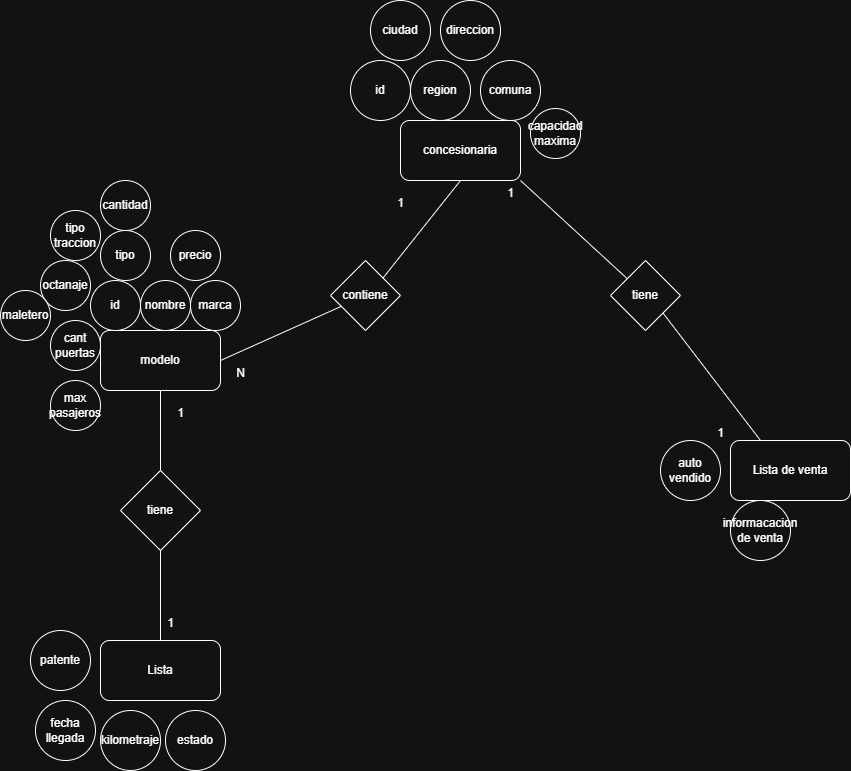

The diagram above was exported from draw.io. Its source (the exported page's mxGraphModel, read from the mxfile embedded in the PNG):
<mxGraphModel dx="1435" dy="876" grid="1" gridSize="10" guides="1" tooltips="1" connect="1" arrows="1" fold="1" page="0" pageScale="1" pageWidth="1169" pageHeight="827" math="0" shadow="0">
  <root>
    <mxCell id="0" />
    <mxCell id="1" parent="0" />
    <mxCell id="Slz0XC0XtPchGZIpmAG2-1" value="concesionaria" style="rounded=1;whiteSpace=wrap;html=1;" vertex="1" parent="1">
      <mxGeometry x="-150" y="180" width="120" height="60" as="geometry" />
    </mxCell>
    <mxCell id="Slz0XC0XtPchGZIpmAG2-2" value="id" style="ellipse;whiteSpace=wrap;html=1;aspect=fixed;" vertex="1" parent="1">
      <mxGeometry x="-200" y="120" width="60" height="60" as="geometry" />
    </mxCell>
    <mxCell id="Slz0XC0XtPchGZIpmAG2-3" value="comuna" style="ellipse;whiteSpace=wrap;html=1;aspect=fixed;" vertex="1" parent="1">
      <mxGeometry x="-70" y="120" width="60" height="60" as="geometry" />
    </mxCell>
    <mxCell id="Slz0XC0XtPchGZIpmAG2-4" value="region" style="ellipse;whiteSpace=wrap;html=1;aspect=fixed;" vertex="1" parent="1">
      <mxGeometry x="-140" y="120" width="60" height="60" as="geometry" />
    </mxCell>
    <mxCell id="Slz0XC0XtPchGZIpmAG2-5" value="direccion" style="ellipse;whiteSpace=wrap;html=1;aspect=fixed;" vertex="1" parent="1">
      <mxGeometry x="-110" y="60" width="60" height="60" as="geometry" />
    </mxCell>
    <mxCell id="Slz0XC0XtPchGZIpmAG2-6" value="ciudad" style="ellipse;whiteSpace=wrap;html=1;aspect=fixed;" vertex="1" parent="1">
      <mxGeometry x="-180" y="60" width="60" height="60" as="geometry" />
    </mxCell>
    <mxCell id="Slz0XC0XtPchGZIpmAG2-7" value="modelo" style="rounded=1;whiteSpace=wrap;html=1;" vertex="1" parent="1">
      <mxGeometry x="-450" y="390" width="120" height="60" as="geometry" />
    </mxCell>
    <mxCell id="Slz0XC0XtPchGZIpmAG2-8" value="id" style="ellipse;whiteSpace=wrap;html=1;aspect=fixed;" vertex="1" parent="1">
      <mxGeometry x="-460" y="340" width="50" height="50" as="geometry" />
    </mxCell>
    <mxCell id="Slz0XC0XtPchGZIpmAG2-10" value="marca" style="ellipse;whiteSpace=wrap;html=1;aspect=fixed;" vertex="1" parent="1">
      <mxGeometry x="-360" y="340" width="50" height="50" as="geometry" />
    </mxCell>
    <mxCell id="Slz0XC0XtPchGZIpmAG2-11" value="precio" style="ellipse;whiteSpace=wrap;html=1;aspect=fixed;" vertex="1" parent="1">
      <mxGeometry x="-380" y="290" width="50" height="50" as="geometry" />
    </mxCell>
    <mxCell id="Slz0XC0XtPchGZIpmAG2-12" value="tipo" style="ellipse;whiteSpace=wrap;html=1;aspect=fixed;" vertex="1" parent="1">
      <mxGeometry x="-450" y="290" width="50" height="50" as="geometry" />
    </mxCell>
    <mxCell id="Slz0XC0XtPchGZIpmAG2-13" value="nombre" style="ellipse;whiteSpace=wrap;html=1;aspect=fixed;" vertex="1" parent="1">
      <mxGeometry x="-410" y="340" width="50" height="50" as="geometry" />
    </mxCell>
    <mxCell id="Slz0XC0XtPchGZIpmAG2-14" value="cantidad" style="ellipse;whiteSpace=wrap;html=1;" vertex="1" parent="1">
      <mxGeometry x="-450" y="240" width="50" height="50" as="geometry" />
    </mxCell>
    <mxCell id="Slz0XC0XtPchGZIpmAG2-15" value="cant puertas" style="ellipse;whiteSpace=wrap;html=1;aspect=fixed;" vertex="1" parent="1">
      <mxGeometry x="-500" y="380" width="50" height="50" as="geometry" />
    </mxCell>
    <mxCell id="Slz0XC0XtPchGZIpmAG2-16" value="max pasajeros" style="ellipse;whiteSpace=wrap;html=1;aspect=fixed;" vertex="1" parent="1">
      <mxGeometry x="-500" y="440" width="50" height="50" as="geometry" />
    </mxCell>
    <mxCell id="Slz0XC0XtPchGZIpmAG2-17" value="octanaje" style="ellipse;whiteSpace=wrap;html=1;aspect=fixed;" vertex="1" parent="1">
      <mxGeometry x="-510" y="320" width="50" height="50" as="geometry" />
    </mxCell>
    <mxCell id="Slz0XC0XtPchGZIpmAG2-18" value="maletero" style="ellipse;whiteSpace=wrap;html=1;aspect=fixed;" vertex="1" parent="1">
      <mxGeometry x="-550" y="350" width="50" height="50" as="geometry" />
    </mxCell>
    <mxCell id="Slz0XC0XtPchGZIpmAG2-19" value="tipo traccion" style="ellipse;whiteSpace=wrap;html=1;aspect=fixed;" vertex="1" parent="1">
      <mxGeometry x="-500" y="270" width="50" height="50" as="geometry" />
    </mxCell>
    <mxCell id="Slz0XC0XtPchGZIpmAG2-20" value="&lt;span style=&quot;color: rgba(0, 0, 0, 0); font-family: monospace; font-size: 0px; text-align: start;&quot;&gt;%3CmxGraphModel%3E%3Croot%3E%3CmxCell%20id%3D%220%22%2F%3E%3CmxCell%20id%3D%221%22%20parent%3D%220%22%2F%3E%3CmxCell%20id%3D%222%22%20value%3D%22%22%20style%3D%22ellipse%3BwhiteSpace%3Dwrap%3Bhtml%3D1%3Baspect%3Dfixed%3B%22%20vertex%3D%221%22%20parent%3D%221%22%3E%3CmxGeometry%20x%3D%22-460%22%20y%3D%22340%22%20width%3D%2250%22%20height%3D%2250%22%20as%3D%22geometry%22%2F%3E%3C%2FmxCell%3E%3C%2Froot%3E%3C%2FmxGraphModel%3E&lt;/span&gt;" style="text;html=1;align=center;verticalAlign=middle;resizable=0;points=[];autosize=1;strokeColor=none;fillColor=none;" vertex="1" parent="1">
      <mxGeometry x="50" y="218" width="20" height="30" as="geometry" />
    </mxCell>
    <mxCell id="Slz0XC0XtPchGZIpmAG2-21" value="capacidad maxima" style="ellipse;whiteSpace=wrap;html=1;aspect=fixed;" vertex="1" parent="1">
      <mxGeometry x="-20" y="168" width="50" height="50" as="geometry" />
    </mxCell>
    <mxCell id="Slz0XC0XtPchGZIpmAG2-22" value="contiene" style="rhombus;whiteSpace=wrap;html=1;" vertex="1" parent="1">
      <mxGeometry x="-220" y="320" width="70" height="70" as="geometry" />
    </mxCell>
    <mxCell id="Slz0XC0XtPchGZIpmAG2-23" value="" style="endArrow=none;html=1;rounded=0;exitX=1;exitY=0.5;exitDx=0;exitDy=0;" edge="1" parent="1" source="Slz0XC0XtPchGZIpmAG2-7" target="Slz0XC0XtPchGZIpmAG2-22">
      <mxGeometry width="50" height="50" relative="1" as="geometry">
        <mxPoint x="-230" y="290" as="sourcePoint" />
        <mxPoint x="-180" y="240" as="targetPoint" />
      </mxGeometry>
    </mxCell>
    <mxCell id="Slz0XC0XtPchGZIpmAG2-24" value="" style="endArrow=none;html=1;rounded=0;exitX=1;exitY=0;exitDx=0;exitDy=0;entryX=0.5;entryY=1;entryDx=0;entryDy=0;" edge="1" parent="1" source="Slz0XC0XtPchGZIpmAG2-22" target="Slz0XC0XtPchGZIpmAG2-1">
      <mxGeometry width="50" height="50" relative="1" as="geometry">
        <mxPoint x="-230" y="290" as="sourcePoint" />
        <mxPoint x="-180" y="240" as="targetPoint" />
      </mxGeometry>
    </mxCell>
    <mxCell id="Slz0XC0XtPchGZIpmAG2-25" value="1" style="text;html=1;align=center;verticalAlign=middle;resizable=0;points=[];autosize=1;strokeColor=none;fillColor=none;" vertex="1" parent="1">
      <mxGeometry x="-165" y="248" width="30" height="30" as="geometry" />
    </mxCell>
    <mxCell id="Slz0XC0XtPchGZIpmAG2-26" value="N" style="text;html=1;align=center;verticalAlign=middle;resizable=0;points=[];autosize=1;strokeColor=none;fillColor=none;" vertex="1" parent="1">
      <mxGeometry x="-325" y="418" width="30" height="30" as="geometry" />
    </mxCell>
    <mxCell id="Slz0XC0XtPchGZIpmAG2-27" value="Lista" style="rounded=1;whiteSpace=wrap;html=1;" vertex="1" parent="1">
      <mxGeometry x="-450" y="700" width="120" height="60" as="geometry" />
    </mxCell>
    <mxCell id="Slz0XC0XtPchGZIpmAG2-28" value="tiene" style="rhombus;whiteSpace=wrap;html=1;" vertex="1" parent="1">
      <mxGeometry x="-430" y="530" width="80" height="80" as="geometry" />
    </mxCell>
    <mxCell id="Slz0XC0XtPchGZIpmAG2-29" value="" style="endArrow=none;html=1;rounded=0;exitX=0.5;exitY=0;exitDx=0;exitDy=0;entryX=0.5;entryY=1;entryDx=0;entryDy=0;" edge="1" parent="1" source="Slz0XC0XtPchGZIpmAG2-28" target="Slz0XC0XtPchGZIpmAG2-7">
      <mxGeometry width="50" height="50" relative="1" as="geometry">
        <mxPoint x="-230" y="530" as="sourcePoint" />
        <mxPoint x="-180" y="480" as="targetPoint" />
      </mxGeometry>
    </mxCell>
    <mxCell id="Slz0XC0XtPchGZIpmAG2-30" value="" style="endArrow=none;html=1;rounded=0;exitX=0.5;exitY=0;exitDx=0;exitDy=0;entryX=0.5;entryY=1;entryDx=0;entryDy=0;" edge="1" parent="1" source="Slz0XC0XtPchGZIpmAG2-27" target="Slz0XC0XtPchGZIpmAG2-28">
      <mxGeometry width="50" height="50" relative="1" as="geometry">
        <mxPoint x="-230" y="530" as="sourcePoint" />
        <mxPoint x="-180" y="480" as="targetPoint" />
      </mxGeometry>
    </mxCell>
    <mxCell id="Slz0XC0XtPchGZIpmAG2-31" value="1" style="text;html=1;align=center;verticalAlign=middle;resizable=0;points=[];autosize=1;strokeColor=none;fillColor=none;" vertex="1" parent="1">
      <mxGeometry x="-385" y="458" width="30" height="30" as="geometry" />
    </mxCell>
    <mxCell id="Slz0XC0XtPchGZIpmAG2-32" value="1" style="text;html=1;align=center;verticalAlign=middle;resizable=0;points=[];autosize=1;strokeColor=none;fillColor=none;" vertex="1" parent="1">
      <mxGeometry x="-395" y="668" width="30" height="30" as="geometry" />
    </mxCell>
    <mxCell id="Slz0XC0XtPchGZIpmAG2-34" value="patente" style="ellipse;whiteSpace=wrap;html=1;aspect=fixed;" vertex="1" parent="1">
      <mxGeometry x="-520" y="690" width="60" height="60" as="geometry" />
    </mxCell>
    <mxCell id="Slz0XC0XtPchGZIpmAG2-35" value="fecha llegada" style="ellipse;whiteSpace=wrap;html=1;aspect=fixed;" vertex="1" parent="1">
      <mxGeometry x="-515" y="760" width="60" height="60" as="geometry" />
    </mxCell>
    <mxCell id="Slz0XC0XtPchGZIpmAG2-36" value="kilometraje" style="ellipse;whiteSpace=wrap;html=1;" vertex="1" parent="1">
      <mxGeometry x="-450" y="770" width="60" height="60" as="geometry" />
    </mxCell>
    <mxCell id="Slz0XC0XtPchGZIpmAG2-37" value="estado" style="ellipse;whiteSpace=wrap;html=1;" vertex="1" parent="1">
      <mxGeometry x="-385" y="770" width="60" height="60" as="geometry" />
    </mxCell>
    <mxCell id="Slz0XC0XtPchGZIpmAG2-40" value="Lista de venta" style="rounded=1;whiteSpace=wrap;html=1;" vertex="1" parent="1">
      <mxGeometry x="180" y="500" width="120" height="60" as="geometry" />
    </mxCell>
    <mxCell id="Slz0XC0XtPchGZIpmAG2-41" value="tiene" style="rhombus;whiteSpace=wrap;html=1;" vertex="1" parent="1">
      <mxGeometry x="60" y="320" width="70" height="70" as="geometry" />
    </mxCell>
    <mxCell id="Slz0XC0XtPchGZIpmAG2-42" value="" style="endArrow=none;html=1;rounded=0;entryX=1;entryY=1;entryDx=0;entryDy=0;exitX=0.25;exitY=0;exitDx=0;exitDy=0;" edge="1" parent="1" source="Slz0XC0XtPchGZIpmAG2-40" target="Slz0XC0XtPchGZIpmAG2-41">
      <mxGeometry width="50" height="50" relative="1" as="geometry">
        <mxPoint x="40" y="550" as="sourcePoint" />
        <mxPoint x="90" y="500" as="targetPoint" />
      </mxGeometry>
    </mxCell>
    <mxCell id="Slz0XC0XtPchGZIpmAG2-43" value="" style="endArrow=none;html=1;rounded=0;entryX=1;entryY=1;entryDx=0;entryDy=0;" edge="1" parent="1" source="Slz0XC0XtPchGZIpmAG2-41" target="Slz0XC0XtPchGZIpmAG2-1">
      <mxGeometry width="50" height="50" relative="1" as="geometry">
        <mxPoint x="40" y="550" as="sourcePoint" />
        <mxPoint x="90" y="500" as="targetPoint" />
      </mxGeometry>
    </mxCell>
    <mxCell id="Slz0XC0XtPchGZIpmAG2-44" value="1" style="text;html=1;align=center;verticalAlign=middle;resizable=0;points=[];autosize=1;strokeColor=none;fillColor=none;" vertex="1" parent="1">
      <mxGeometry x="-55" y="238" width="30" height="30" as="geometry" />
    </mxCell>
    <mxCell id="Slz0XC0XtPchGZIpmAG2-45" value="1" style="text;html=1;align=center;verticalAlign=middle;resizable=0;points=[];autosize=1;strokeColor=none;fillColor=none;" vertex="1" parent="1">
      <mxGeometry x="155" y="478" width="30" height="30" as="geometry" />
    </mxCell>
    <mxCell id="Slz0XC0XtPchGZIpmAG2-46" value="auto vendido" style="ellipse;whiteSpace=wrap;html=1;aspect=fixed;" vertex="1" parent="1">
      <mxGeometry x="110" y="500" width="60" height="60" as="geometry" />
    </mxCell>
    <mxCell id="Slz0XC0XtPchGZIpmAG2-47" value="informacacion de venta" style="ellipse;whiteSpace=wrap;html=1;" vertex="1" parent="1">
      <mxGeometry x="180" y="560" width="60" height="60" as="geometry" />
    </mxCell>
  </root>
</mxGraphModel>